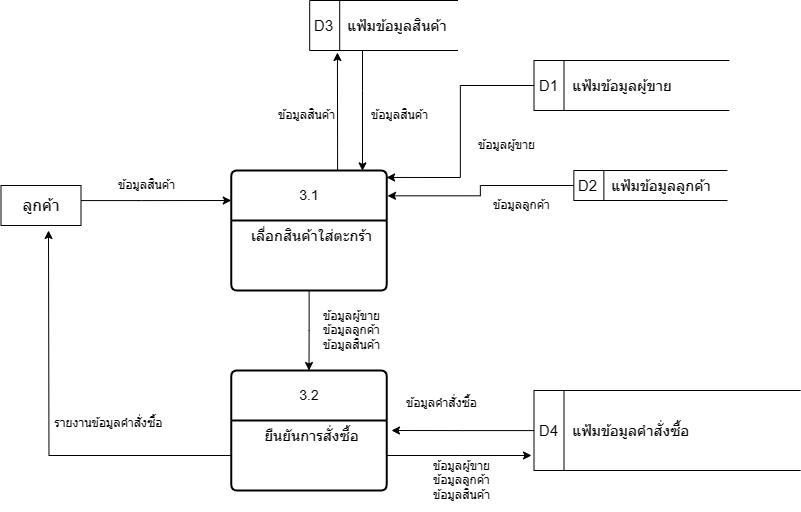

The diagram above was exported from draw.io. Its source (the exported page's mxGraphModel, read from the mxfile embedded in the PNG):
<mxGraphModel dx="2122" dy="-3175" grid="1" gridSize="10" guides="1" tooltips="1" connect="1" arrows="1" fold="1" page="1" pageScale="1" pageWidth="850" pageHeight="1100" math="0" shadow="0">
  <root>
    <mxCell id="0" />
    <mxCell id="1" parent="0" />
    <mxCell id="88EC4Qkov0WfyaNpUFrp-351" style="edgeStyle=orthogonalEdgeStyle;rounded=0;orthogonalLoop=1;jettySize=auto;html=1;entryX=0.187;entryY=1.04;entryDx=0;entryDy=0;entryPerimeter=0;" edge="1" parent="1" source="88EC4Qkov0WfyaNpUFrp-338" target="88EC4Qkov0WfyaNpUFrp-340">
      <mxGeometry relative="1" as="geometry">
        <Array as="points">
          <mxPoint x="429" y="5250" />
          <mxPoint x="429" y="5250" />
        </Array>
      </mxGeometry>
    </mxCell>
    <mxCell id="88EC4Qkov0WfyaNpUFrp-338" value="3.1" style="swimlane;childLayout=stackLayout;horizontal=1;startSize=50;horizontalStack=0;rounded=1;fontSize=14;fontStyle=0;strokeWidth=2;resizeParent=0;resizeLast=1;shadow=0;dashed=0;align=center;arcSize=4;whiteSpace=wrap;html=1;" vertex="1" parent="1">
      <mxGeometry x="322.75" y="5270" width="155.5" height="120" as="geometry" />
    </mxCell>
    <mxCell id="88EC4Qkov0WfyaNpUFrp-339" value="&lt;span style=&quot;font-size: 15px;&quot;&gt;เลื่อกสินค้าใส่ตะกร้า&lt;/span&gt;" style="align=center;strokeColor=none;fillColor=none;spacingLeft=4;fontSize=12;verticalAlign=top;resizable=0;rotatable=0;part=1;html=1;" vertex="1" parent="88EC4Qkov0WfyaNpUFrp-338">
      <mxGeometry y="50" width="155.5" height="70" as="geometry" />
    </mxCell>
    <mxCell id="88EC4Qkov0WfyaNpUFrp-344" style="edgeStyle=orthogonalEdgeStyle;rounded=0;orthogonalLoop=1;jettySize=auto;html=1;entryX=0.844;entryY=0.003;entryDx=0;entryDy=0;entryPerimeter=0;" edge="1" parent="1" source="88EC4Qkov0WfyaNpUFrp-340" target="88EC4Qkov0WfyaNpUFrp-338">
      <mxGeometry relative="1" as="geometry">
        <Array as="points">
          <mxPoint x="454" y="5190" />
          <mxPoint x="454" y="5190" />
        </Array>
      </mxGeometry>
    </mxCell>
    <mxCell id="88EC4Qkov0WfyaNpUFrp-340" value="&lt;span style=&quot;font-size: 15px;&quot;&gt;D3&lt;span style=&quot;white-space: pre;&quot;&gt;&#09;&lt;/span&gt;แฟ้มข้อมูลสินค้า&lt;/span&gt;" style="html=1;dashed=0;whiteSpace=wrap;shape=mxgraph.dfd.dataStoreID;align=left;spacingLeft=3;points=[[0,0],[0.5,0],[1,0],[0,0.5],[1,0.5],[0,1],[0.5,1],[1,1]];" vertex="1" parent="1">
      <mxGeometry x="401.19000000000005" y="5100" width="148.34" height="50" as="geometry" />
    </mxCell>
    <mxCell id="88EC4Qkov0WfyaNpUFrp-369" style="edgeStyle=orthogonalEdgeStyle;rounded=0;orthogonalLoop=1;jettySize=auto;html=1;" edge="1" parent="1" source="88EC4Qkov0WfyaNpUFrp-341">
      <mxGeometry relative="1" as="geometry">
        <mxPoint x="483" y="5530" as="targetPoint" />
      </mxGeometry>
    </mxCell>
    <mxCell id="88EC4Qkov0WfyaNpUFrp-341" value="&lt;span style=&quot;font-size: 15px;&quot;&gt;D4&lt;span style=&quot;white-space: pre;&quot;&gt;&#09;&lt;/span&gt;แฟ้มข้อมูลคำสั่งซื้อ&lt;/span&gt;" style="html=1;dashed=0;whiteSpace=wrap;shape=mxgraph.dfd.dataStoreID;align=left;spacingLeft=3;points=[[0,0],[0.5,0],[1,0],[0,0.5],[1,0.5],[0,1],[0.5,1],[1,1]];" vertex="1" parent="1">
      <mxGeometry x="625.5" y="5490" width="266.67" height="80" as="geometry" />
    </mxCell>
    <mxCell id="88EC4Qkov0WfyaNpUFrp-346" style="edgeStyle=orthogonalEdgeStyle;rounded=0;orthogonalLoop=1;jettySize=auto;html=1;entryX=0.999;entryY=0.058;entryDx=0;entryDy=0;entryPerimeter=0;" edge="1" parent="1" source="88EC4Qkov0WfyaNpUFrp-342" target="88EC4Qkov0WfyaNpUFrp-338">
      <mxGeometry relative="1" as="geometry" />
    </mxCell>
    <mxCell id="88EC4Qkov0WfyaNpUFrp-342" value="&lt;span style=&quot;font-size: 15px;&quot;&gt;D1&lt;span style=&quot;white-space: pre;&quot;&gt;&#09;&lt;/span&gt;แฟ้มข้อมูลผู้ขาย&lt;/span&gt;" style="html=1;dashed=0;whiteSpace=wrap;shape=mxgraph.dfd.dataStoreID;align=left;spacingLeft=3;points=[[0,0],[0.5,0],[1,0],[0,0.5],[1,0.5],[0,1],[0.5,1],[1,1]];" vertex="1" parent="1">
      <mxGeometry x="625.5" y="5160" width="195.38" height="50" as="geometry" />
    </mxCell>
    <mxCell id="88EC4Qkov0WfyaNpUFrp-345" style="edgeStyle=orthogonalEdgeStyle;rounded=0;orthogonalLoop=1;jettySize=auto;html=1;entryX=1.005;entryY=0.211;entryDx=0;entryDy=0;entryPerimeter=0;" edge="1" parent="1" source="88EC4Qkov0WfyaNpUFrp-343" target="88EC4Qkov0WfyaNpUFrp-338">
      <mxGeometry relative="1" as="geometry" />
    </mxCell>
    <mxCell id="88EC4Qkov0WfyaNpUFrp-343" value="&lt;span style=&quot;font-size: 15px;&quot;&gt;D2&lt;span style=&quot;white-space: pre;&quot;&gt;&#09;&lt;/span&gt;แฟ้มข้อมูลลูกค้า&lt;/span&gt;" style="html=1;dashed=0;whiteSpace=wrap;shape=mxgraph.dfd.dataStoreID;align=left;spacingLeft=3;points=[[0,0],[0.5,0],[1,0],[0,0.5],[1,0.5],[0,1],[0.5,1],[1,1]];" vertex="1" parent="1">
      <mxGeometry x="665.35" y="5270" width="153.62" height="30" as="geometry" />
    </mxCell>
    <mxCell id="88EC4Qkov0WfyaNpUFrp-347" value="ข้อมูลผู้ขาย" style="text;html=1;align=center;verticalAlign=middle;resizable=0;points=[];autosize=1;strokeColor=none;fillColor=none;" vertex="1" parent="1">
      <mxGeometry x="558" y="5230" width="80" height="30" as="geometry" />
    </mxCell>
    <mxCell id="88EC4Qkov0WfyaNpUFrp-349" value="ข้อมูลลูกค้า" style="text;html=1;align=center;verticalAlign=middle;resizable=0;points=[];autosize=1;strokeColor=none;fillColor=none;" vertex="1" parent="1">
      <mxGeometry x="573" y="5290" width="80" height="30" as="geometry" />
    </mxCell>
    <mxCell id="88EC4Qkov0WfyaNpUFrp-350" value="ข้อมูลสินค้า" style="text;html=1;align=center;verticalAlign=middle;resizable=0;points=[];autosize=1;strokeColor=none;fillColor=none;" vertex="1" parent="1">
      <mxGeometry x="450.5" y="5200" width="80" height="30" as="geometry" />
    </mxCell>
    <mxCell id="88EC4Qkov0WfyaNpUFrp-353" value="ข้อมูลสินค้า" style="text;html=1;align=center;verticalAlign=middle;resizable=0;points=[];autosize=1;strokeColor=none;fillColor=none;" vertex="1" parent="1">
      <mxGeometry x="358" y="5200" width="80" height="30" as="geometry" />
    </mxCell>
    <mxCell id="88EC4Qkov0WfyaNpUFrp-356" style="edgeStyle=orthogonalEdgeStyle;rounded=0;orthogonalLoop=1;jettySize=auto;html=1;entryX=0;entryY=0.25;entryDx=0;entryDy=0;" edge="1" parent="1" source="88EC4Qkov0WfyaNpUFrp-355" target="88EC4Qkov0WfyaNpUFrp-338">
      <mxGeometry relative="1" as="geometry">
        <Array as="points">
          <mxPoint x="233" y="5300" />
          <mxPoint x="233" y="5300" />
        </Array>
      </mxGeometry>
    </mxCell>
    <mxCell id="88EC4Qkov0WfyaNpUFrp-355" value="&lt;font style=&quot;font-size: 16px;&quot;&gt;ลูกค้า&lt;/font&gt;" style="rounded=0;whiteSpace=wrap;html=1;" vertex="1" parent="1">
      <mxGeometry x="92.5" y="5285" width="80" height="40" as="geometry" />
    </mxCell>
    <mxCell id="88EC4Qkov0WfyaNpUFrp-357" value="ข้อมูลผู้ขาย&lt;br&gt;ข้อมูลลูกค้า&lt;br&gt;ข้อมูลสินค้า" style="text;html=1;align=center;verticalAlign=middle;resizable=0;points=[];autosize=1;strokeColor=none;fillColor=none;" vertex="1" parent="1">
      <mxGeometry x="403" y="5400" width="80" height="60" as="geometry" />
    </mxCell>
    <mxCell id="88EC4Qkov0WfyaNpUFrp-361" value="ข้อมูลสินค้า" style="text;html=1;align=center;verticalAlign=middle;resizable=0;points=[];autosize=1;strokeColor=none;fillColor=none;" vertex="1" parent="1">
      <mxGeometry x="198" y="5270" width="80" height="30" as="geometry" />
    </mxCell>
    <mxCell id="88EC4Qkov0WfyaNpUFrp-364" value="3.2" style="swimlane;childLayout=stackLayout;horizontal=1;startSize=50;horizontalStack=0;rounded=1;fontSize=14;fontStyle=0;strokeWidth=2;resizeParent=0;resizeLast=1;shadow=0;dashed=0;align=center;arcSize=4;whiteSpace=wrap;html=1;" vertex="1" parent="1">
      <mxGeometry x="322.75" y="5470" width="155.5" height="120" as="geometry" />
    </mxCell>
    <mxCell id="88EC4Qkov0WfyaNpUFrp-365" value="&lt;span style=&quot;font-size: 15px;&quot;&gt;ยืนยันการสั่งซื้อ&lt;/span&gt;" style="align=center;strokeColor=none;fillColor=none;spacingLeft=4;fontSize=12;verticalAlign=top;resizable=0;rotatable=0;part=1;html=1;" vertex="1" parent="88EC4Qkov0WfyaNpUFrp-364">
      <mxGeometry y="50" width="155.5" height="70" as="geometry" />
    </mxCell>
    <mxCell id="88EC4Qkov0WfyaNpUFrp-366" style="edgeStyle=orthogonalEdgeStyle;rounded=0;orthogonalLoop=1;jettySize=auto;html=1;entryX=0.5;entryY=0;entryDx=0;entryDy=0;" edge="1" parent="1" source="88EC4Qkov0WfyaNpUFrp-339" target="88EC4Qkov0WfyaNpUFrp-364">
      <mxGeometry relative="1" as="geometry" />
    </mxCell>
    <mxCell id="88EC4Qkov0WfyaNpUFrp-367" style="edgeStyle=orthogonalEdgeStyle;rounded=0;orthogonalLoop=1;jettySize=auto;html=1;" edge="1" parent="1" source="88EC4Qkov0WfyaNpUFrp-365">
      <mxGeometry relative="1" as="geometry">
        <mxPoint x="623" y="5555" as="targetPoint" />
      </mxGeometry>
    </mxCell>
    <mxCell id="88EC4Qkov0WfyaNpUFrp-368" value="ข้อมูลผู้ขาย&lt;br&gt;ข้อมูลลูกค้า&lt;br&gt;ข้อมูลสินค้า" style="text;html=1;align=center;verticalAlign=middle;resizable=0;points=[];autosize=1;strokeColor=none;fillColor=none;" vertex="1" parent="1">
      <mxGeometry x="513" y="5550" width="80" height="60" as="geometry" />
    </mxCell>
    <mxCell id="88EC4Qkov0WfyaNpUFrp-370" value="ข้อมูลคำสั่งซื้อ" style="text;html=1;align=center;verticalAlign=middle;resizable=0;points=[];autosize=1;strokeColor=none;fillColor=none;" vertex="1" parent="1">
      <mxGeometry x="488" y="5488" width="90" height="30" as="geometry" />
    </mxCell>
    <mxCell id="88EC4Qkov0WfyaNpUFrp-378" style="edgeStyle=orthogonalEdgeStyle;rounded=0;orthogonalLoop=1;jettySize=auto;html=1;" edge="1" parent="1" source="88EC4Qkov0WfyaNpUFrp-365">
      <mxGeometry relative="1" as="geometry">
        <mxPoint x="139.99999999999977" y="5330" as="targetPoint" />
      </mxGeometry>
    </mxCell>
    <mxCell id="88EC4Qkov0WfyaNpUFrp-379" value="รายงานข้อมูลคำสั่งซื้อ" style="text;html=1;align=center;verticalAlign=middle;resizable=0;points=[];autosize=1;strokeColor=none;fillColor=none;" vertex="1" parent="1">
      <mxGeometry x="135" y="5508" width="130" height="30" as="geometry" />
    </mxCell>
  </root>
</mxGraphModel>